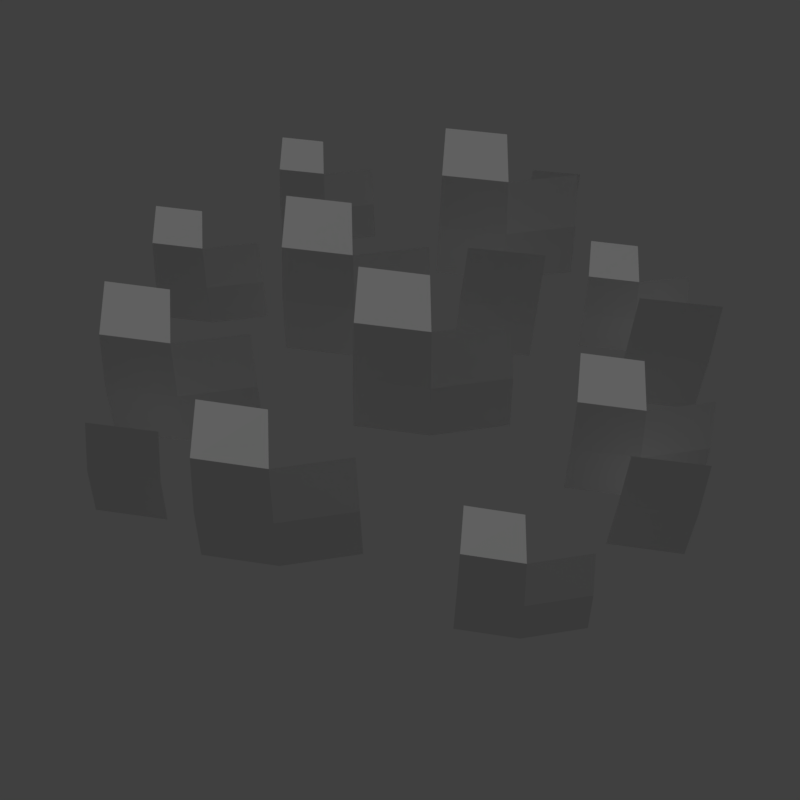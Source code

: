 # Source: grass_autumn_1.blend  (saved by Blender 2.79.0; exported with 4.5.12 LTS)
import bpy
from mathutils import Matrix  # noqa: F401  (used for matrix-valued properties, if any)

bpy.ops.wm.read_factory_settings(use_empty=True)
scene = bpy.context.scene
scene.name = 'Scene'

# ---- collections
col_collection_1 = bpy.data.collections.new('Collection 1'); scene.collection.children.link(col_collection_1)

# ---- materials (node trees are filled in below, after node groups)
mat_grass_002 = bpy.data.materials.new('grass.002')
mat_grass_002.alpha_threshold = 0.0
mat_grass_002.use_transparent_shadow = False
mat_grass_002.roughness = 0.5
mat_grass_002.specular_intensity = 0.0
mat_grass_002.line_color = (0.0, 0.0, 0.0, 1.0)

# ---- material node trees

# ---- world
world_world = bpy.data.worlds.new('World'); scene.world = world_world
world_world.color = (0.05088, 0.05088, 0.05088)
world_world.use_sun_shadow = False
world_world.sun_shadow_jitter_overblur = 0.0
world_world.cycles.sampling_method = 'MANUAL'

# ---- cameras
cam_camera = bpy.data.cameras.new('Camera')
cam_camera.clip_end = 100.0
cam_camera.lens = 35.0
cam_camera.sensor_width = 32.0
cam_camera.sensor_height = 18.0
cam_camera.display_size = 2.0
cam_camera.dof.focus_distance = 0.0
cam_camera.dof.aperture_fstop = 128.0
cam_camera.dof.aperture_blades = 6

# ---- lights
light_hemi = bpy.data.lights.new('Hemi', 'SUN')
light_hemi.transmission_factor = 0.0
light_hemi.angle = 0.1993
light_hemi.energy = 1.0
light_hemi.shadow_buffer_clip_start = 0.5
light_hemi.shadow_soft_size = 0.1
light_hemi.shadow_cascade_max_distance = 1000.0

# ---- meshes
me_grass1mesh = bpy.data.meshes.new('Grass1Mesh')
me_grass1mesh.from_pydata([(-0.3271, 0.1319, -0.01188), (-0.1205, 0.09958, -0.01188), (-0.307, 0.3424, 0.3684), (-0.3179, 0.2278, 0.2835), (-0.324, 0.1641, 0.1421), (-0.1216, 0.1319, 0.1421), (-0.1236, 0.1959, 0.2835), (-0.1273, 0.311, 0.3684), (0.09519, 0.136, -0.01188), (0.09108, 0.1681, 0.1421), (0.08297, 0.2316, 0.2835), (-0.7119, 0.2586, -0.01188), (0.1181, 0.4591, -0.01188), (0.3247, 0.4268, -0.01188), (0.1382, 0.6696, 0.3684), (0.1273, 0.555, 0.2835), (0.1212, 0.4913, 0.1421), (0.3237, 0.4591, 0.1421), (0.3216, 0.5231, 0.2835), (0.3179, 0.6382, 0.3684), (0.5404, 0.4632, -0.01188), (0.5363, 0.4953, 0.1421), (0.5282, 0.5588, 0.2835), (-0.556, 0.2343, -0.01188), (-0.6968, 0.4176, 0.2753), (-0.705, 0.331, 0.2112), (-0.7096, 0.283, 0.1044), (-0.5568, 0.2587, 0.1044), (-0.5583, 0.307, 0.2112), (-0.5611, 0.3939, 0.2753), (-0.3931, 0.2617, -0.01188), (-0.3962, 0.286, 0.1044), (-0.4023, 0.3339, 0.2112), (-0.3825, 0.6317, -0.01188), (-0.234, 0.6085, -0.01188), (-0.368, 0.783, 0.2615), (-0.3759, 0.7006, 0.2005), (-0.3803, 0.6549, 0.0988), (-0.2347, 0.6317, 0.0988), (-0.2362, 0.6777, 0.2005), (-0.2389, 0.7604, 0.2615), (-0.07892, 0.6347, -0.01188), (-0.08188, 0.6577, 0.0988), (-0.08771, 0.7034, 0.2005), (0.1289, -0.7419, -0.01188), (0.2781, -0.7652, -0.01188), (0.1434, -0.5898, 0.2627), (0.1355, -0.6726, 0.2015), (0.1312, -0.7186, 0.09932), (0.2774, -0.7418, 0.09932), (0.2759, -0.6956, 0.2015), (0.2732, -0.6125, 0.2627), (0.4339, -0.7389, -0.01188), (0.4309, -0.7157, 0.09932), (0.4251, -0.6698, 0.2015), (-0.471, -0.5537, -0.01188), (0.4255, -0.3482, -0.022), (0.5975, -0.375, -0.022), (0.4422, -0.1729, 0.2946), (0.4331, -0.2683, 0.2239), (0.428, -0.3213, 0.1062), (0.5966, -0.3481, 0.1062), (0.5949, -0.2949, 0.2239), (0.5918, -0.199, 0.2946), (0.777, -0.3447, -0.022), (0.7736, -0.318, 0.1062), (0.7669, -0.2651, 0.2239), (-0.2806, -0.5835, -0.01188), (-0.4525, -0.3596, 0.3388), (-0.4626, -0.4653, 0.2605), (-0.4682, -0.524, 0.1301), (-0.2815, -0.5536, 0.1301), (-0.2834, -0.4947, 0.2605), (-0.2868, -0.3885, 0.3388), (-0.08168, -0.5499, -0.01188), (-0.08547, -0.5203, 0.1301), (-0.09295, -0.4618, 0.2605), (-0.7571, -0.1788, -0.01188), (-0.562, -0.2092, -0.01188), (-0.7381, 0.02008, 0.3472), (-0.7484, -0.08819, 0.2671), (-0.7542, -0.1483, 0.1335), (-0.563, -0.1787, 0.1335), (-0.5649, -0.1183, 0.2671), (-0.5684, -0.0096, 0.3472), (-0.3583, -0.1748, -0.01188), (-0.3622, -0.1445, 0.1335), (-0.3698, -0.0846, 0.2671), (0.5232, 0.1438, -0.01188), (0.6684, 0.1211, -0.01188), (0.5373, 0.2917, 0.2553), (0.5297, 0.2112, 0.1957), (0.5254, 0.1664, 0.0963), (0.6677, 0.1439, 0.0963), (0.6662, 0.1888, 0.1957), (0.6636, 0.2697, 0.2553), (0.8199, 0.1467, -0.01188), (0.817, 0.1693, 0.0963), (0.8113, 0.2139, 0.1957), (-0.1201, -0.157, -0.01188), (0.08653, -0.1892, -0.01188), (-0.09997, 0.05361, 0.3684), (-0.1109, -0.06104, 0.2835), (-0.117, -0.1247, 0.1421), (0.08549, -0.1569, 0.1421), (0.08344, -0.09293, 0.2835), (0.07974, 0.02218, 0.3684), (0.3022, -0.1528, -0.01188), (0.2981, -0.1207, 0.1421), (0.29, -0.05724, 0.2835), (0.1622, 0.1355, -0.01188), (0.1714, 0.1665, 0.1421), (0.1895, 0.2279, 0.2835), (0.3784, 0.1023, -0.01188), (0.3846, 0.1341, 0.1421), (0.3968, 0.1969, 0.2835), (0.4011, 0.6388, -0.01009), (0.4075, 0.6606, 0.09794), (0.4203, 0.7036, 0.1972), (0.5528, 0.6155, -0.01009), (0.5571, 0.6378, 0.09794), (0.5657, 0.6819, 0.1972), (0.5942, -0.06128, -0.01188), (0.6034, -0.03022, 0.1421), (0.6216, 0.03112, 0.2835), (0.8105, -0.09445, -0.01188), (0.8167, -0.06266, 0.1421), (0.8289, 0.0001246, 0.2835), (0.5074, -0.5204, -0.01009), (0.5152, -0.494, 0.1207), (0.5306, -0.4419, 0.2408), (0.6911, -0.5485, -0.01009), (0.6963, -0.5215, 0.1207), (0.7067, -0.4682, 0.2408), (-0.7529, -0.428, -0.01009), (-0.7451, -0.4017, 0.1207), (-0.7297, -0.3496, 0.2408), (-0.5692, -0.4562, -0.01009), (-0.564, -0.4292, 0.1207), (-0.5536, -0.3759, 0.2408)], [], [(0, 1, 5, 4), (4, 5, 6, 3), (3, 6, 7, 2), (11, 23, 27, 26), (6, 5, 9, 10), (5, 1, 8, 9), (12, 13, 17, 16), (16, 17, 18, 15), (15, 18, 19, 14), (26, 27, 28, 25), (18, 17, 21, 22), (17, 13, 20, 21), (25, 28, 29, 24), (28, 27, 31, 32), (27, 23, 30, 31), (33, 34, 38, 37), (37, 38, 39, 36), (36, 39, 40, 35), (39, 38, 42, 43), (38, 34, 41, 42), (44, 45, 49, 48), (48, 49, 50, 47), (47, 50, 51, 46), (55, 67, 71, 70), (50, 49, 53, 54), (49, 45, 52, 53), (56, 57, 61, 60), (60, 61, 62, 59), (59, 62, 63, 58), (70, 71, 72, 69), (62, 61, 65, 66), (61, 57, 64, 65), (69, 72, 73, 68), (72, 71, 75, 76), (71, 67, 74, 75), (77, 78, 82, 81), (81, 82, 83, 80), (80, 83, 84, 79), (83, 82, 86, 87), (82, 78, 85, 86), (88, 89, 93, 92), (92, 93, 94, 91), (91, 94, 95, 90), (94, 93, 97, 98), (93, 89, 96, 97), (99, 100, 104, 103), (103, 104, 105, 102), (102, 105, 106, 101), (105, 104, 108, 109), (104, 100, 107, 108), (112, 111, 114, 115), (111, 110, 113, 114), (118, 117, 120, 121), (117, 116, 119, 120), (124, 123, 126, 127), (123, 122, 125, 126), (130, 129, 132, 133), (129, 128, 131, 132), (136, 135, 138, 139), (135, 134, 137, 138)])
_uv = me_grass1mesh.uv_layers.new(name='UVMap')
_uv.uv.foreach_set('vector', [0.6935, 0.2424, 0.7879, 0.2424, 0.7879, 0.297, 0.6935, 0.297, 0.6935, 0.297, 0.7879, 0.297, 0.7879, 0.343, 0.6935, 0.343, 0.6935, 0.343, 0.7879, 0.343, 0.7879, 0.413, 0.6935, 0.413, 0.6935, 0.2424, 0.7879, 0.2424, 0.7879, 0.297, 0.6935, 0.297, 0.9016, 0.343, 0.9016, 0.297, 0.7879, 0.297, 0.7879, 0.343, 0.9016, 0.297, 0.9016, 0.2424, 0.7879, 0.2424, 0.7879, 0.297, 0.6935, 0.2424, 0.7879, 0.2424, 0.7879, 0.297, 0.6935, 0.297, 0.6935, 0.297, 0.7879, 0.297, 0.7879, 0.343, 0.6935, 0.343, 0.6935, 0.343, 0.7879, 0.343, 0.7879, 0.413, 0.6935, 0.413, 0.6935, 0.297, 0.7879, 0.297, 0.7879, 0.343, 0.6935, 0.343, 0.9016, 0.343, 0.9016, 0.297, 0.7879, 0.297, 0.7879, 0.343, 0.9016, 0.297, 0.9016, 0.2424, 0.7879, 0.2424, 0.7879, 0.297, 0.6935, 0.343, 0.7879, 0.343, 0.7879, 0.413, 0.6935, 0.413, 0.9016, 0.343, 0.9016, 0.297, 0.7879, 0.297, 0.7879, 0.343, 0.9016, 0.297, 0.9016, 0.2424, 0.7879, 0.2424, 0.7879, 0.297, 0.6935, 0.2424, 0.7879, 0.2424, 0.7879, 0.297, 0.6935, 0.297, 0.6935, 0.297, 0.7879, 0.297, 0.7879, 0.343, 0.6935, 0.343, 0.6935, 0.343, 0.7879, 0.343, 0.7879, 0.413, 0.6935, 0.413, 0.9016, 0.343, 0.9016, 0.297, 0.7879, 0.297, 0.7879, 0.343, 0.9016, 0.297, 0.9016, 0.2424, 0.7879, 0.2424, 0.7879, 0.297, 0.6935, 0.2424, 0.7879, 0.2424, 0.7879, 0.297, 0.6935, 0.297, 0.6935, 0.297, 0.7879, 0.297, 0.7879, 0.343, 0.6935, 0.343, 0.6935, 0.343, 0.7879, 0.343, 0.7879, 0.413, 0.6935, 0.413, 0.6935, 0.2424, 0.7879, 0.2424, 0.7879, 0.297, 0.6935, 0.297, 0.9016, 0.343, 0.9016, 0.297, 0.7879, 0.297, 0.7879, 0.343, 0.9016, 0.297, 0.9016, 0.2424, 0.7879, 0.2424, 0.7879, 0.297, 0.6935, 0.2424, 0.7879, 0.2424, 0.7879, 0.297, 0.6935, 0.297, 0.6935, 0.297, 0.7879, 0.297, 0.7879, 0.343, 0.6935, 0.343, 0.6935, 0.343, 0.7879, 0.343, 0.7879, 0.413, 0.6935, 0.413, 0.6935, 0.297, 0.7879, 0.297, 0.7879, 0.343, 0.6935, 0.343, 0.9016, 0.343, 0.9016, 0.297, 0.7879, 0.297, 0.7879, 0.343, 0.9016, 0.297, 0.9016, 0.2424, 0.7879, 0.2424, 0.7879, 0.297, 0.6935, 0.343, 0.7879, 0.343, 0.7879, 0.413, 0.6935, 0.413, 0.9016, 0.343, 0.9016, 0.297, 0.7879, 0.297, 0.7879, 0.343, 0.9016, 0.297, 0.9016, 0.2424, 0.7879, 0.2424, 0.7879, 0.297, 0.6935, 0.2424, 0.7879, 0.2424, 0.7879, 0.297, 0.6935, 0.297, 0.6935, 0.297, 0.7879, 0.297, 0.7879, 0.343, 0.6935, 0.343, 0.6935, 0.343, 0.7879, 0.343, 0.7879, 0.413, 0.6935, 0.413, 0.9016, 0.343, 0.9016, 0.297, 0.7879, 0.297, 0.7879, 0.343, 0.9016, 0.297, 0.9016, 0.2424, 0.7879, 0.2424, 0.7879, 0.297, 0.6935, 0.2424, 0.7879, 0.2424, 0.7879, 0.297, 0.6935, 0.297, 0.6935, 0.297, 0.7879, 0.297, 0.7879, 0.343, 0.6935, 0.343, 0.6935, 0.343, 0.7879, 0.343, 0.7879, 0.413, 0.6935, 0.413, 0.9016, 0.343, 0.9016, 0.297, 0.7879, 0.297, 0.7879, 0.343, 0.9016, 0.297, 0.9016, 0.2424, 0.7879, 0.2424, 0.7879, 0.297, 0.6935, 0.2424, 0.7879, 0.2424, 0.7879, 0.297, 0.6935, 0.297, 0.6935, 0.297, 0.7879, 0.297, 0.7879, 0.343, 0.6935, 0.343, 0.6935, 0.343, 0.7879, 0.343, 0.7879, 0.413, 0.6935, 0.413, 0.9016, 0.343, 0.9016, 0.297, 0.7879, 0.297, 0.7879, 0.343, 0.9016, 0.297, 0.9016, 0.2424, 0.7879, 0.2424, 0.7879, 0.297, 0.9016, 0.343, 0.9016, 0.297, 0.7879, 0.297, 0.7879, 0.343, 0.9016, 0.297, 0.9016, 0.2424, 0.7879, 0.2424, 0.7879, 0.297, 0.9016, 0.343, 0.9016, 0.297, 0.7879, 0.297, 0.7879, 0.343, 0.9016, 0.297, 0.9016, 0.2424, 0.7879, 0.2424, 0.7879, 0.297, 0.9016, 0.343, 0.9016, 0.297, 0.7879, 0.297, 0.7879, 0.343, 0.9016, 0.297, 0.9016, 0.2424, 0.7879, 0.2424, 0.7879, 0.297, 0.9016, 0.343, 0.9016, 0.297, 0.7879, 0.297, 0.7879, 0.343, 0.9016, 0.297, 0.9016, 0.2424, 0.7879, 0.2424, 0.7879, 0.297, 0.9016, 0.343, 0.9016, 0.297, 0.7879, 0.297, 0.7879, 0.343, 0.9016, 0.297, 0.9016, 0.2424, 0.7879, 0.2424, 0.7879, 0.297])
me_grass1mesh.materials.append(mat_grass_002)
me_grass1mesh.use_remesh_preserve_volume = False
me_grass1mesh.use_remesh_preserve_attributes = False
me_grass1mesh.use_mirror_vertex_groups = False
me_grass1mesh.use_paint_bone_selection = False
me_grass1mesh.use_paint_mask = True
me_grass1mesh.update()

# ---- objects
ob_camera = bpy.data.objects.new('Camera', cam_camera)
ob_hemi = bpy.data.objects.new('Hemi', light_hemi)
ob_grass1mesh = bpy.data.objects.new('Grass1Mesh', me_grass1mesh)

# ---- transforms, parenting, visibility, modifiers, constraints
ob_camera.location = (0.01136, -1.62, 1.841)
ob_camera.rotation_euler = (0.698, 4.885e-09, 0.004)
ob_camera.hide_viewport = True
ob_camera.lineart.crease_threshold = 0.0
ob_hemi.location = (0.0, 0.0, 0.0)
ob_hemi.rotation_euler = (-0.588, 0.4478, -0.281)
ob_hemi.hide_viewport = True
ob_hemi.lineart.crease_threshold = 0.0
ob_grass1mesh.location = (0.0, 0.0, 0.0)
ob_grass1mesh.lineart.crease_threshold = 0.0

# ---- collection membership
col_collection_1.objects.link(ob_camera)
col_collection_1.objects.link(ob_hemi)
col_collection_1.objects.link(ob_grass1mesh)

# ---- scene / render settings (as saved in the file)
scene.camera = ob_camera
scene.frame_start = 1; scene.frame_end = 250; scene.frame_set(1)
scene.render.engine = 'BLENDER_EEVEE_NEXT'
scene.render.resolution_x = 256
scene.render.resolution_y = 256
scene.render.resolution_percentage = 50
scene.render.dither_intensity = 0.0
scene.render.film_transparent = True
scene.cycles.use_denoising = False
scene.cycles.samples = 128
scene.cycles.sampling_pattern = 'TABULATED_SOBOL'
scene.cycles.use_adaptive_sampling = False
scene.cycles.use_light_tree = False
scene.cycles.blur_glossy = 0.0
scene.cycles.sample_clamp_indirect = 0.0
scene.view_settings.view_transform = 'Standard'
bpy.context.view_layer.update()
